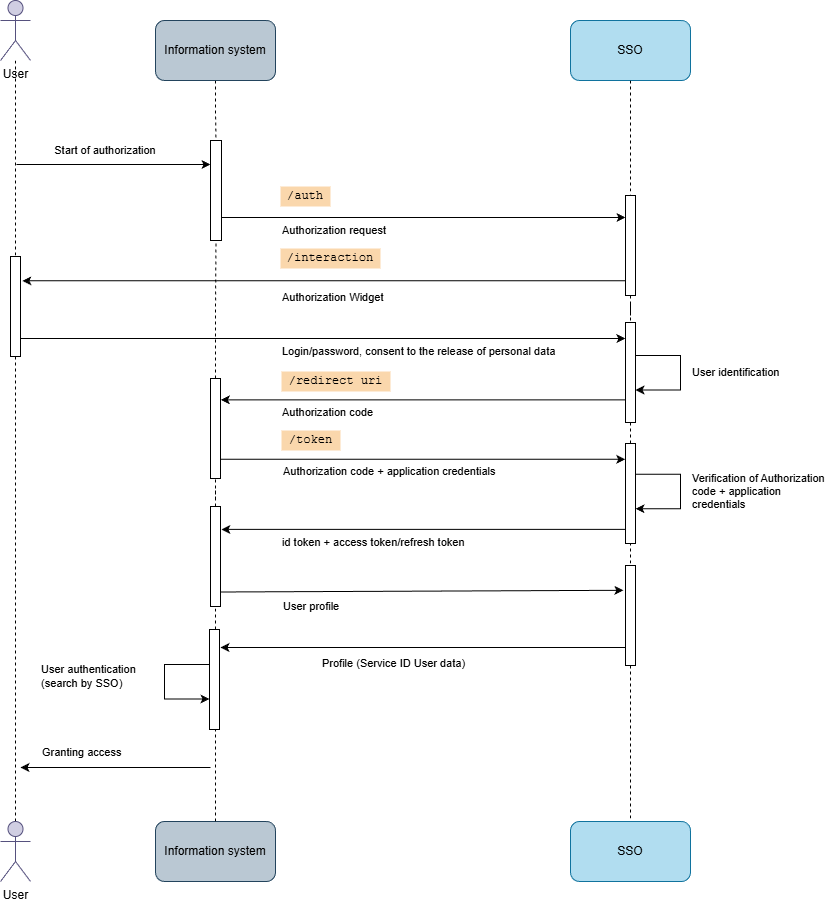

The diagram above was exported from draw.io. Its source (the exported page's mxGraphModel, read from the mxfile embedded in the PNG):
<mxGraphModel dx="817" dy="1139" grid="1" gridSize="10" guides="1" tooltips="1" connect="1" arrows="1" fold="1" page="1" pageScale="1" pageWidth="827" pageHeight="1169" math="0" shadow="0">
  <root>
    <mxCell id="0" />
    <mxCell id="1" parent="0" />
    <mxCell id="SHJoSwQP0wYhUzWDtSzn-1" style="edgeStyle=orthogonalEdgeStyle;rounded=0;orthogonalLoop=1;jettySize=auto;html=1;endArrow=none;endFill=0;dashed=1;" parent="1" source="SHJoSwQP0wYhUzWDtSzn-5" target="SHJoSwQP0wYhUzWDtSzn-3" edge="1">
      <mxGeometry relative="1" as="geometry" />
    </mxCell>
    <mxCell id="SHJoSwQP0wYhUzWDtSzn-2" value="User" style="shape=umlActor;verticalLabelPosition=bottom;verticalAlign=top;html=1;outlineConnect=0;fillColor=#d0cee2;strokeColor=#56517e;align=center;horizontal=1;" parent="1" vertex="1">
      <mxGeometry x="80" y="80" width="30" height="60" as="geometry" />
    </mxCell>
    <mxCell id="SHJoSwQP0wYhUzWDtSzn-3" value="User" style="shape=umlActor;verticalLabelPosition=bottom;verticalAlign=top;html=1;outlineConnect=0;fillColor=#d0cee2;strokeColor=#56517e;" parent="1" vertex="1">
      <mxGeometry x="80" y="901" width="30" height="60" as="geometry" />
    </mxCell>
    <mxCell id="SHJoSwQP0wYhUzWDtSzn-4" value="" style="edgeStyle=orthogonalEdgeStyle;rounded=0;orthogonalLoop=1;jettySize=auto;html=1;endArrow=none;endFill=0;dashed=1;" parent="1" source="SHJoSwQP0wYhUzWDtSzn-2" target="SHJoSwQP0wYhUzWDtSzn-5" edge="1">
      <mxGeometry relative="1" as="geometry">
        <mxPoint x="95" y="140" as="sourcePoint" />
        <mxPoint x="95" y="710" as="targetPoint" />
      </mxGeometry>
    </mxCell>
    <mxCell id="SHJoSwQP0wYhUzWDtSzn-5" value="" style="rounded=0;whiteSpace=wrap;html=1;" parent="1" vertex="1">
      <mxGeometry x="90" y="336" width="10" height="100" as="geometry" />
    </mxCell>
    <mxCell id="SHJoSwQP0wYhUzWDtSzn-6" value="" style="endArrow=classic;html=1;rounded=0;labelPosition=center;verticalLabelPosition=top;align=center;verticalAlign=bottom;labelBorderColor=none;textShadow=0;convertToSvg=0;" parent="1" edge="1">
      <mxGeometry width="50" height="50" relative="1" as="geometry">
        <mxPoint x="96" y="244" as="sourcePoint" />
        <mxPoint x="290" y="244" as="targetPoint" />
      </mxGeometry>
    </mxCell>
    <mxCell id="SHJoSwQP0wYhUzWDtSzn-7" value="Start of authorization" style="text;html=1;whiteSpace=wrap;strokeColor=none;fillColor=none;align=center;verticalAlign=middle;rounded=0;fontSize=11;" parent="1" vertex="1">
      <mxGeometry x="120" y="220" width="130" height="20" as="geometry" />
    </mxCell>
    <mxCell id="SHJoSwQP0wYhUzWDtSzn-8" value="" style="rounded=0;whiteSpace=wrap;html=1;" parent="1" vertex="1">
      <mxGeometry x="290" y="220" width="11" height="100" as="geometry" />
    </mxCell>
    <mxCell id="SHJoSwQP0wYhUzWDtSzn-9" value="" style="edgeStyle=orthogonalEdgeStyle;rounded=0;orthogonalLoop=1;jettySize=auto;html=1;dashed=1;endArrow=none;endFill=0;" parent="1" source="SHJoSwQP0wYhUzWDtSzn-10" target="SHJoSwQP0wYhUzWDtSzn-8" edge="1">
      <mxGeometry relative="1" as="geometry" />
    </mxCell>
    <mxCell id="SHJoSwQP0wYhUzWDtSzn-10" value="Information system" style="rounded=1;whiteSpace=wrap;html=1;fillColor=#bac8d3;strokeColor=#23445d;" parent="1" vertex="1">
      <mxGeometry x="235" y="100" width="120" height="60" as="geometry" />
    </mxCell>
    <mxCell id="SHJoSwQP0wYhUzWDtSzn-11" style="edgeStyle=orthogonalEdgeStyle;rounded=0;orthogonalLoop=1;jettySize=auto;html=1;entryX=0.5;entryY=1;entryDx=0;entryDy=0;dashed=1;endArrow=none;endFill=0;" parent="1" source="SHJoSwQP0wYhUzWDtSzn-31" target="SHJoSwQP0wYhUzWDtSzn-8" edge="1">
      <mxGeometry relative="1" as="geometry" />
    </mxCell>
    <mxCell id="SHJoSwQP0wYhUzWDtSzn-12" value="Information system" style="rounded=1;whiteSpace=wrap;html=1;fillColor=#bac8d3;strokeColor=#23445d;" parent="1" vertex="1">
      <mxGeometry x="235" y="901" width="120" height="60" as="geometry" />
    </mxCell>
    <mxCell id="SHJoSwQP0wYhUzWDtSzn-13" value="/auth" style="rounded=0;whiteSpace=wrap;html=1;fillColor=#fad7ac;strokeColor=none;fontFamily=Courier New;" parent="1" vertex="1">
      <mxGeometry x="360" y="266" width="50" height="20" as="geometry" />
    </mxCell>
    <mxCell id="SHJoSwQP0wYhUzWDtSzn-14" value="" style="edgeStyle=orthogonalEdgeStyle;rounded=0;orthogonalLoop=1;jettySize=auto;html=1;endArrow=none;endFill=0;dashed=1;" parent="1" source="SHJoSwQP0wYhUzWDtSzn-51" target="SHJoSwQP0wYhUzWDtSzn-16" edge="1">
      <mxGeometry relative="1" as="geometry" />
    </mxCell>
    <mxCell id="SHJoSwQP0wYhUzWDtSzn-15" value="SSO" style="rounded=1;whiteSpace=wrap;html=1;fillColor=#b1ddf0;strokeColor=#10739e;" parent="1" vertex="1">
      <mxGeometry x="650" y="100" width="120" height="60" as="geometry" />
    </mxCell>
    <mxCell id="SHJoSwQP0wYhUzWDtSzn-16" value="SSO" style="whiteSpace=wrap;html=1;fillColor=#b1ddf0;strokeColor=#10739e;rounded=1;" parent="1" vertex="1">
      <mxGeometry x="650" y="901" width="120" height="60" as="geometry" />
    </mxCell>
    <mxCell id="SHJoSwQP0wYhUzWDtSzn-17" value="" style="edgeStyle=orthogonalEdgeStyle;rounded=0;orthogonalLoop=1;jettySize=auto;html=1;endArrow=none;endFill=0;dashed=1;" parent="1" source="SHJoSwQP0wYhUzWDtSzn-15" target="SHJoSwQP0wYhUzWDtSzn-18" edge="1">
      <mxGeometry relative="1" as="geometry">
        <mxPoint x="710" y="160" as="sourcePoint" />
        <mxPoint x="710" y="710" as="targetPoint" />
      </mxGeometry>
    </mxCell>
    <mxCell id="SHJoSwQP0wYhUzWDtSzn-18" value="" style="rounded=0;whiteSpace=wrap;html=1;" parent="1" vertex="1">
      <mxGeometry x="705" y="275" width="10" height="100" as="geometry" />
    </mxCell>
    <mxCell id="SHJoSwQP0wYhUzWDtSzn-19" style="edgeStyle=orthogonalEdgeStyle;rounded=0;orthogonalLoop=1;jettySize=auto;html=1;" parent="1" edge="1">
      <mxGeometry relative="1" as="geometry">
        <mxPoint x="301" y="296.9999999999999" as="sourcePoint" />
        <mxPoint x="705" y="297" as="targetPoint" />
        <Array as="points">
          <mxPoint x="705" y="297" />
        </Array>
      </mxGeometry>
    </mxCell>
    <mxCell id="SHJoSwQP0wYhUzWDtSzn-20" value="Authorization request" style="text;html=1;whiteSpace=wrap;strokeColor=none;fillColor=none;align=left;verticalAlign=middle;rounded=0;fontSize=11;" parent="1" vertex="1">
      <mxGeometry x="360" y="302" width="130" height="15" as="geometry" />
    </mxCell>
    <mxCell id="SHJoSwQP0wYhUzWDtSzn-21" value="/interaction" style="rounded=0;whiteSpace=wrap;html=1;fillColor=#fad7ac;strokeColor=none;fontFamily=Courier New;" parent="1" vertex="1">
      <mxGeometry x="360" y="328" width="100" height="20" as="geometry" />
    </mxCell>
    <mxCell id="SHJoSwQP0wYhUzWDtSzn-22" style="edgeStyle=orthogonalEdgeStyle;rounded=0;orthogonalLoop=1;jettySize=auto;html=1;exitX=-0.017;exitY=0.853;exitDx=0;exitDy=0;exitPerimeter=0;entryX=1.185;entryY=0.243;entryDx=0;entryDy=0;entryPerimeter=0;" parent="1" source="SHJoSwQP0wYhUzWDtSzn-18" target="SHJoSwQP0wYhUzWDtSzn-5" edge="1">
      <mxGeometry relative="1" as="geometry">
        <mxPoint x="710" y="385" as="sourcePoint" />
        <mxPoint x="110" y="360" as="targetPoint" />
        <Array as="points" />
      </mxGeometry>
    </mxCell>
    <mxCell id="SHJoSwQP0wYhUzWDtSzn-23" value="Authorization Widget" style="text;html=1;whiteSpace=wrap;strokeColor=none;fillColor=none;align=left;verticalAlign=middle;rounded=0;fontSize=11;" parent="1" vertex="1">
      <mxGeometry x="360" y="369" width="115" height="16" as="geometry" />
    </mxCell>
    <mxCell id="SHJoSwQP0wYhUzWDtSzn-24" value="" style="edgeStyle=orthogonalEdgeStyle;rounded=0;orthogonalLoop=1;jettySize=auto;html=1;endArrow=none;endFill=0;dashed=1;" parent="1" source="SHJoSwQP0wYhUzWDtSzn-18" target="SHJoSwQP0wYhUzWDtSzn-25" edge="1">
      <mxGeometry relative="1" as="geometry">
        <mxPoint x="710" y="400" as="sourcePoint" />
        <mxPoint x="710" y="710" as="targetPoint" />
      </mxGeometry>
    </mxCell>
    <mxCell id="SHJoSwQP0wYhUzWDtSzn-25" value="" style="rounded=0;whiteSpace=wrap;html=1;" parent="1" vertex="1">
      <mxGeometry x="705" y="402" width="10" height="100" as="geometry" />
    </mxCell>
    <mxCell id="SHJoSwQP0wYhUzWDtSzn-26" style="edgeStyle=orthogonalEdgeStyle;rounded=0;orthogonalLoop=1;jettySize=auto;html=1;entryX=-0.011;entryY=0.159;entryDx=0;entryDy=0;entryPerimeter=0;" parent="1" target="SHJoSwQP0wYhUzWDtSzn-25" edge="1">
      <mxGeometry relative="1" as="geometry">
        <mxPoint x="100" y="418" as="sourcePoint" />
        <mxPoint x="700" y="418" as="targetPoint" />
        <Array as="points">
          <mxPoint x="700" y="418" />
        </Array>
      </mxGeometry>
    </mxCell>
    <mxCell id="SHJoSwQP0wYhUzWDtSzn-27" value="Login/password, consent to the release of personal data" style="text;html=1;whiteSpace=wrap;strokeColor=none;fillColor=none;align=left;verticalAlign=middle;rounded=0;fontSize=11;" parent="1" vertex="1">
      <mxGeometry x="360" y="421" width="310" height="20" as="geometry" />
    </mxCell>
    <mxCell id="SHJoSwQP0wYhUzWDtSzn-28" style="edgeStyle=orthogonalEdgeStyle;rounded=0;orthogonalLoop=1;jettySize=auto;html=1;exitX=1;exitY=0.5;exitDx=0;exitDy=0;entryX=1.03;entryY=0.649;entryDx=0;entryDy=0;entryPerimeter=0;" parent="1" edge="1">
      <mxGeometry relative="1" as="geometry">
        <mxPoint x="715" y="469.49" as="targetPoint" />
        <mxPoint x="715" y="454.49" as="sourcePoint" />
        <Array as="points">
          <mxPoint x="715" y="435" />
          <mxPoint x="760" y="435" />
          <mxPoint x="760" y="469" />
        </Array>
      </mxGeometry>
    </mxCell>
    <mxCell id="SHJoSwQP0wYhUzWDtSzn-29" value="User identification" style="text;html=1;whiteSpace=wrap;strokeColor=none;fillColor=none;align=left;verticalAlign=middle;rounded=0;fontSize=11;" parent="1" vertex="1">
      <mxGeometry x="770" y="437" width="90" height="30" as="geometry" />
    </mxCell>
    <mxCell id="SHJoSwQP0wYhUzWDtSzn-30" value="" style="edgeStyle=orthogonalEdgeStyle;rounded=0;orthogonalLoop=1;jettySize=auto;html=1;entryX=0.5;entryY=1;entryDx=0;entryDy=0;dashed=1;endArrow=none;endFill=0;" parent="1" source="SHJoSwQP0wYhUzWDtSzn-42" target="SHJoSwQP0wYhUzWDtSzn-31" edge="1">
      <mxGeometry relative="1" as="geometry">
        <mxPoint x="295" y="710" as="sourcePoint" />
        <mxPoint x="295" y="320" as="targetPoint" />
      </mxGeometry>
    </mxCell>
    <mxCell id="SHJoSwQP0wYhUzWDtSzn-31" value="" style="rounded=0;whiteSpace=wrap;html=1;" parent="1" vertex="1">
      <mxGeometry x="290" y="458" width="10" height="100" as="geometry" />
    </mxCell>
    <mxCell id="SHJoSwQP0wYhUzWDtSzn-32" style="edgeStyle=orthogonalEdgeStyle;rounded=0;orthogonalLoop=1;jettySize=auto;html=1;entryX=1.035;entryY=0.214;entryDx=0;entryDy=0;entryPerimeter=0;exitX=-0.021;exitY=0.774;exitDx=0;exitDy=0;exitPerimeter=0;" parent="1" source="SHJoSwQP0wYhUzWDtSzn-25" target="SHJoSwQP0wYhUzWDtSzn-31" edge="1">
      <mxGeometry relative="1" as="geometry">
        <mxPoint x="700" y="480" as="sourcePoint" />
        <mxPoint x="302.43000000000006" y="515.9000000000001" as="targetPoint" />
        <Array as="points" />
      </mxGeometry>
    </mxCell>
    <mxCell id="SHJoSwQP0wYhUzWDtSzn-33" value="Authorization code" style="text;html=1;whiteSpace=wrap;strokeColor=none;fillColor=none;align=left;verticalAlign=middle;rounded=0;fontSize=11;fontFamily=Helvetica;fontStyle=0" parent="1" vertex="1">
      <mxGeometry x="360" y="482" width="130" height="20" as="geometry" />
    </mxCell>
    <mxCell id="SHJoSwQP0wYhUzWDtSzn-34" value="/token" style="rounded=0;whiteSpace=wrap;html=1;fillColor=#fad7ac;strokeColor=none;fontFamily=Courier New;" parent="1" vertex="1">
      <mxGeometry x="361" y="510" width="59" height="20" as="geometry" />
    </mxCell>
    <mxCell id="SHJoSwQP0wYhUzWDtSzn-35" value="/redirect uri" style="rounded=0;whiteSpace=wrap;html=1;fillColor=#fad7ac;strokeColor=none;fontFamily=Courier New;" parent="1" vertex="1">
      <mxGeometry x="361" y="451" width="109" height="20" as="geometry" />
    </mxCell>
    <mxCell id="SHJoSwQP0wYhUzWDtSzn-36" style="edgeStyle=orthogonalEdgeStyle;rounded=0;orthogonalLoop=1;jettySize=auto;html=1;entryX=1.094;entryY=0.229;entryDx=0;entryDy=0;entryPerimeter=0;" parent="1" source="SHJoSwQP0wYhUzWDtSzn-55" target="SHJoSwQP0wYhUzWDtSzn-42" edge="1">
      <mxGeometry relative="1" as="geometry">
        <mxPoint x="310" y="670" as="targetPoint" />
        <Array as="points">
          <mxPoint x="600" y="609" />
        </Array>
      </mxGeometry>
    </mxCell>
    <mxCell id="SHJoSwQP0wYhUzWDtSzn-37" style="edgeStyle=orthogonalEdgeStyle;rounded=0;orthogonalLoop=1;jettySize=auto;html=1;exitX=1;exitY=0.5;exitDx=0;exitDy=0;entryX=1.03;entryY=0.649;entryDx=0;entryDy=0;entryPerimeter=0;" parent="1" edge="1">
      <mxGeometry relative="1" as="geometry">
        <mxPoint x="715" y="588.24" as="targetPoint" />
        <mxPoint x="715" y="573.24" as="sourcePoint" />
        <Array as="points">
          <mxPoint x="715" y="553.75" />
          <mxPoint x="760" y="553.75" />
          <mxPoint x="760" y="587.75" />
        </Array>
      </mxGeometry>
    </mxCell>
    <mxCell id="SHJoSwQP0wYhUzWDtSzn-38" value="Verification of Authorization code + application credentials" style="text;html=1;whiteSpace=wrap;strokeColor=none;fillColor=none;align=left;verticalAlign=middle;rounded=0;fontSize=11;" parent="1" vertex="1">
      <mxGeometry x="770" y="556" width="140" height="30" as="geometry" />
    </mxCell>
    <mxCell id="SHJoSwQP0wYhUzWDtSzn-39" style="edgeStyle=orthogonalEdgeStyle;rounded=0;orthogonalLoop=1;jettySize=auto;html=1;entryX=-0.022;entryY=0.158;entryDx=0;entryDy=0;entryPerimeter=0;" parent="1" source="SHJoSwQP0wYhUzWDtSzn-31" target="SHJoSwQP0wYhUzWDtSzn-55" edge="1">
      <mxGeometry relative="1" as="geometry">
        <mxPoint x="700" y="539" as="targetPoint" />
        <Array as="points">
          <mxPoint x="503" y="539" />
        </Array>
      </mxGeometry>
    </mxCell>
    <mxCell id="SHJoSwQP0wYhUzWDtSzn-40" value="Authorization code&amp;nbsp;+ application credentials" style="text;html=1;whiteSpace=wrap;strokeColor=none;fillColor=none;align=left;verticalAlign=middle;rounded=0;fontSize=11;fontFamily=Helvetica;fontStyle=0" parent="1" vertex="1">
      <mxGeometry x="361" y="541" width="299" height="20" as="geometry" />
    </mxCell>
    <mxCell id="SHJoSwQP0wYhUzWDtSzn-41" value="" style="edgeStyle=orthogonalEdgeStyle;rounded=0;orthogonalLoop=1;jettySize=auto;html=1;entryX=0.5;entryY=1;entryDx=0;entryDy=0;dashed=1;endArrow=none;endFill=0;" parent="1" source="SHJoSwQP0wYhUzWDtSzn-12" target="SHJoSwQP0wYhUzWDtSzn-42" edge="1">
      <mxGeometry relative="1" as="geometry">
        <mxPoint x="295" y="780" as="sourcePoint" />
        <mxPoint x="295" y="610" as="targetPoint" />
      </mxGeometry>
    </mxCell>
    <mxCell id="SHJoSwQP0wYhUzWDtSzn-42" value="" style="rounded=0;whiteSpace=wrap;html=1;" parent="1" vertex="1">
      <mxGeometry x="290" y="586" width="10" height="100" as="geometry" />
    </mxCell>
    <mxCell id="SHJoSwQP0wYhUzWDtSzn-43" value="id token + access token/refresh token" style="text;html=1;whiteSpace=wrap;strokeColor=none;fillColor=none;align=left;verticalAlign=middle;rounded=0;fontSize=11;fontFamily=Helvetica;fontStyle=0" parent="1" vertex="1">
      <mxGeometry x="360" y="612" width="260" height="20" as="geometry" />
    </mxCell>
    <mxCell id="SHJoSwQP0wYhUzWDtSzn-44" value="" style="endArrow=classic;html=1;rounded=0;" parent="1" edge="1">
      <mxGeometry width="50" height="50" relative="1" as="geometry">
        <mxPoint x="290" y="847" as="sourcePoint" />
        <mxPoint x="100" y="847" as="targetPoint" />
      </mxGeometry>
    </mxCell>
    <mxCell id="SHJoSwQP0wYhUzWDtSzn-45" value="Granting access" style="text;html=1;whiteSpace=wrap;strokeColor=none;fillColor=none;align=left;verticalAlign=middle;rounded=0;fontSize=11;" parent="1" vertex="1">
      <mxGeometry x="120" y="822" width="142.5" height="19" as="geometry" />
    </mxCell>
    <mxCell id="SHJoSwQP0wYhUzWDtSzn-46" value="" style="rounded=0;whiteSpace=wrap;html=1;" parent="1" vertex="1">
      <mxGeometry x="289" y="709" width="10" height="100" as="geometry" />
    </mxCell>
    <mxCell id="SHJoSwQP0wYhUzWDtSzn-47" style="edgeStyle=orthogonalEdgeStyle;rounded=0;orthogonalLoop=1;jettySize=auto;html=1;exitX=1;exitY=0.5;exitDx=0;exitDy=0;entryX=1.03;entryY=0.649;entryDx=0;entryDy=0;entryPerimeter=0;" parent="1" edge="1">
      <mxGeometry relative="1" as="geometry">
        <mxPoint x="289.0004081632651" y="778.51" as="targetPoint" />
        <mxPoint x="289.0004081632651" y="763.51" as="sourcePoint" />
        <Array as="points">
          <mxPoint x="289.0004081632651" y="744.02" />
          <mxPoint x="244.0004081632651" y="744.02" />
          <mxPoint x="244.0004081632651" y="778.02" />
        </Array>
      </mxGeometry>
    </mxCell>
    <mxCell id="SHJoSwQP0wYhUzWDtSzn-48" value="User authentication (search by SSO)" style="text;html=1;whiteSpace=wrap;strokeColor=none;fillColor=none;align=left;verticalAlign=middle;rounded=0;fontSize=11;" parent="1" vertex="1">
      <mxGeometry x="119" y="733" width="115" height="46" as="geometry" />
    </mxCell>
    <mxCell id="SHJoSwQP0wYhUzWDtSzn-49" value="" style="edgeStyle=orthogonalEdgeStyle;rounded=0;orthogonalLoop=1;jettySize=auto;html=1;endArrow=none;endFill=0;dashed=1;" parent="1" source="SHJoSwQP0wYhUzWDtSzn-25" target="SHJoSwQP0wYhUzWDtSzn-51" edge="1">
      <mxGeometry relative="1" as="geometry">
        <mxPoint x="710" y="546" as="sourcePoint" />
        <mxPoint x="710" y="940" as="targetPoint" />
      </mxGeometry>
    </mxCell>
    <mxCell id="SHJoSwQP0wYhUzWDtSzn-50" style="edgeStyle=orthogonalEdgeStyle;rounded=0;orthogonalLoop=1;jettySize=auto;html=1;" parent="1" edge="1">
      <mxGeometry relative="1" as="geometry">
        <mxPoint x="300" y="727" as="targetPoint" />
        <mxPoint x="710.0000000000002" y="662" as="sourcePoint" />
        <Array as="points">
          <mxPoint x="600" y="727" />
          <mxPoint x="600" y="727" />
        </Array>
      </mxGeometry>
    </mxCell>
    <mxCell id="SHJoSwQP0wYhUzWDtSzn-51" value="" style="rounded=0;whiteSpace=wrap;html=1;" parent="1" vertex="1">
      <mxGeometry x="705" y="645" width="10" height="100" as="geometry" />
    </mxCell>
    <mxCell id="SHJoSwQP0wYhUzWDtSzn-52" value="" style="endArrow=classic;html=1;rounded=0;exitX=1;exitY=0.75;exitDx=0;exitDy=0;entryX=-0.211;entryY=0.189;entryDx=0;entryDy=0;entryPerimeter=0;" parent="1" edge="1">
      <mxGeometry width="50" height="50" relative="1" as="geometry">
        <mxPoint x="300" y="671.5" as="sourcePoint" />
        <mxPoint x="702.8900000000001" y="669.79" as="targetPoint" />
      </mxGeometry>
    </mxCell>
    <mxCell id="SHJoSwQP0wYhUzWDtSzn-53" value="User profile" style="text;html=1;whiteSpace=wrap;strokeColor=none;fillColor=none;align=left;verticalAlign=middle;rounded=0;fontSize=11;" parent="1" vertex="1">
      <mxGeometry x="361" y="676" width="130" height="20" as="geometry" />
    </mxCell>
    <mxCell id="SHJoSwQP0wYhUzWDtSzn-54" value="Profile (Service ID User data)" style="text;html=1;whiteSpace=wrap;strokeColor=none;fillColor=none;align=left;verticalAlign=middle;rounded=0;fontSize=11;" parent="1" vertex="1">
      <mxGeometry x="400" y="733" width="220" height="20" as="geometry" />
    </mxCell>
    <mxCell id="SHJoSwQP0wYhUzWDtSzn-55" value="" style="rounded=0;whiteSpace=wrap;html=1;" parent="1" vertex="1">
      <mxGeometry x="705" y="523" width="10" height="100" as="geometry" />
    </mxCell>
  </root>
</mxGraphModel>